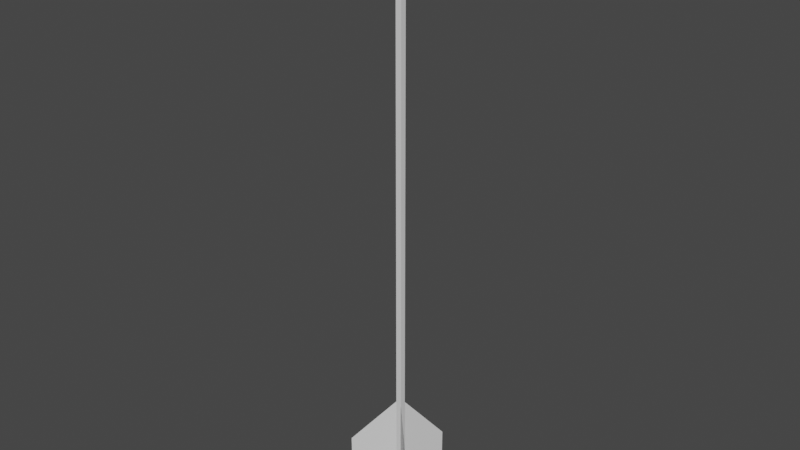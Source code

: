# Source: arrow.blend  (saved by Blender 2.82.7; exported with 4.5.12 LTS)
import bpy
from mathutils import Matrix  # noqa: F401  (used for matrix-valued properties, if any)

bpy.ops.wm.read_factory_settings(use_empty=True)
scene = bpy.context.scene
scene.name = 'Scene'

# ---- collections
col_collection = bpy.data.collections.new('Collection'); scene.collection.children.link(col_collection)

# ---- materials (node trees are filled in below, after node groups)
mat_material = bpy.data.materials.new('Material')
mat_material.alpha_threshold = 0.0
mat_material.use_transparent_shadow = False
mat_material.line_color = (0.0, 0.0, 0.0, 1.0)

# ---- material node trees
mat_material.use_nodes = True; mat_material.node_tree.nodes.clear()
_N = mat_material.node_tree.nodes; _L = mat_material.node_tree.links
n0 = _N.new('ShaderNodeOutputMaterial'); n0.name = 'Material Output'; n0.location = (300, 300)
n1 = _N.new('ShaderNodeBsdfPrincipled'); n1.name = 'Principled BSDF'; n1.location = (10, 300)
n1.distribution = 'GGX'
n1.subsurface_method = 'BURLEY'
n1.inputs[2].default_value = 0.4
n1.inputs[3].default_value = 1.45
n1.inputs[27].default_value = (0.0, 0.0, 0.0, 1.0)
n1.inputs[28].default_value = 1.0
_L.new(n1.outputs[0], n0.inputs[0])
n0.is_active_output = True

# ---- world
world_world = bpy.data.worlds.new('World'); scene.world = world_world
world_world.use_nodes = True; world_world.node_tree.nodes.clear()
_N = world_world.node_tree.nodes; _L = world_world.node_tree.links
n0 = _N.new('ShaderNodeOutputWorld'); n0.name = 'World Output'; n0.location = (300, 300)
n1 = _N.new('ShaderNodeBackground'); n1.name = 'Background'; n1.location = (10, 300)
n1.inputs[0].default_value = (0.05088, 0.05088, 0.05088, 1.0)
_L.new(n1.outputs[0], n0.inputs[0])
n0.is_active_output = True
world_world.color = (0.05088, 0.05088, 0.05088)
world_world.use_sun_shadow = False
world_world.sun_shadow_jitter_overblur = 0.0

# ---- meshes
me_cube = bpy.data.meshes.new('Cube')
me_cube.from_pydata([(0.003753, 0.003753, 0.6802), (0.003753, -0.003753, 0.6802), (-0.003753, 0.003753, 0.6802), (-0.003753, -0.003753, 0.6802), (0.003753, 0.003753, 2.328e-10), (0.003753, -0.003753, -2.328e-10), (-0.003753, 0.003753, 2.328e-10), (-0.003753, -0.003753, -2.328e-10), (0.01597, 0.01597, 0.6924), (0.01597, -0.01597, 0.6924), (-0.01597, 0.01597, 0.6924), (-0.01597, -0.01597, 0.6924), (0.01162, 0.01162, 0.7038), (0.01162, -0.01162, 0.7038), (-0.01162, 0.01162, 0.7038), (-0.01162, -0.01162, 0.7038), (0.003897, 0.003897, 0.7302), (0.003897, -0.003897, 0.7302), (-0.003897, 0.003897, 0.7302), (-0.003897, -0.003897, 0.7302), (-0.06726, -0.01955, -0.05296), (-0.06726, -0.01955, 0.01655), (-0.0006961, -4.837e-05, 0.01013), (-0.0005896, -0.0001574, 0.1005), (0.01603, 0.06717, -0.05296), (0.01603, 0.06717, 0.01655), (0.04946, -0.0481, -0.05296), (0.04946, -0.0481, 0.01655)], [], [(0, 4, 6, 2), (3, 2, 6, 7), (7, 6, 4, 5), (5, 1, 3, 7), (2, 3, 11, 10), (5, 4, 0, 1), (9, 8, 12, 13), (1, 0, 8, 9), (3, 1, 9, 11), (0, 2, 10, 8), (15, 13, 17, 19), (11, 9, 13, 15), (10, 11, 15, 14), (8, 10, 14, 12), (17, 16, 18, 19), (14, 15, 19, 18), (12, 14, 18, 16), (13, 12, 16, 17), (20, 21, 23, 22), (24, 25, 23, 22), (26, 27, 23, 22)])
_uv = me_cube.uv_layers.new(name='UVMap')
_uv.uv.foreach_set('vector', [0.625, 0.5, 0.875, 0.5, 0.875, 0.75, 0.625, 0.75, 0.375, 0.75, 0.625, 0.75, 0.625, 1.0, 0.375, 1.0, 0.375, 0.0, 0.625, 0.0, 0.625, 0.25, 0.375, 0.25, 0.125, 0.5, 0.375, 0.5, 0.375, 0.75, 0.125, 0.75, 0.625, 0.75, 0.375, 0.75, 0.375, 0.75, 0.625, 0.75, 0.375, 0.25, 0.625, 0.25, 0.625, 0.5, 0.375, 0.5, 0.375, 0.5, 0.625, 0.5, 0.625, 0.5, 0.375, 0.5, 0.375, 0.5, 0.625, 0.5, 0.625, 0.5, 0.375, 0.5, 0.375, 0.75, 0.375, 0.5, 0.375, 0.5, 0.375, 0.75, 0.625, 0.5, 0.625, 0.75, 0.625, 0.75, 0.625, 0.5, 0.375, 0.75, 0.375, 0.5, 0.375, 0.5, 0.375, 0.75, 0.375, 0.75, 0.375, 0.5, 0.375, 0.5, 0.375, 0.75, 0.625, 0.75, 0.375, 0.75, 0.375, 0.75, 0.625, 0.75, 0.625, 0.5, 0.625, 0.75, 0.625, 0.75, 0.625, 0.5, 0.375, 0.5, 0.625, 0.5, 0.625, 0.75, 0.375, 0.75, 0.625, 0.75, 0.375, 0.75, 0.375, 0.75, 0.625, 0.75, 0.625, 0.5, 0.625, 0.75, 0.625, 0.75, 0.625, 0.5, 0.375, 0.5, 0.625, 0.5, 0.625, 0.5, 0.375, 0.5, 0.0, 0.0, 1.0, 0.0, 1.0, 1.0, 0.0, 1.0, 0.0, 0.0, 1.0, 0.0, 1.0, 1.0, 0.0, 1.0, 0.0, 0.0, 1.0, 0.0, 1.0, 1.0, 0.0, 1.0])
me_cube.materials.append(mat_material)
me_cube.use_remesh_preserve_volume = False
me_cube.use_remesh_preserve_attributes = False
me_cube.use_mirror_vertex_groups = False
me_cube.update()

# ---- objects
ob_cube = bpy.data.objects.new('Cube', me_cube)

# ---- transforms, parenting, visibility, modifiers, constraints
ob_cube.location = (0.0, 0.0, 0.0)
ob_cube.lock_rotations_4d = False
ob_cube.empty_display_type = 'ARROWS'
ob_cube.lineart.crease_threshold = 0.0

# ---- collection membership
col_collection.objects.link(ob_cube)

# ---- scene / render settings (as saved in the file)
scene.frame_start = 1; scene.frame_end = 250; scene.frame_set(1)
scene.render.engine = 'BLENDER_EEVEE_NEXT'
scene.cycles.use_denoising = False
scene.cycles.samples = 128
scene.cycles.sampling_pattern = 'TABULATED_SOBOL'
scene.cycles.use_adaptive_sampling = False
scene.cycles.use_light_tree = False
scene.view_settings.view_transform = 'Filmic'
bpy.context.view_layer.update()

# ---- added for rendering (the .blend has no active camera and no usable light): camera, sun
cam_auto = bpy.data.cameras.new('AutoCamera')
cam_auto.lens = 50.0
cam_auto.sensor_width = 36.0
cam_auto.clip_end = 1000.0
ob_auto_camera = bpy.data.objects.new('AutoCamera', cam_auto)
scene.collection.objects.link(ob_auto_camera)
ob_auto_camera.location = (0.731421, -0.878846, 0.930873)
ob_auto_camera.rotation_euler = (1.09748, -7.21219e-08, 0.694738)
scene.camera = ob_auto_camera
light_auto_sun = bpy.data.lights.new('AutoSun', 'SUN')
light_auto_sun.energy = 3.0
light_auto_sun.angle = 0.0523599
ob_auto_sun = bpy.data.objects.new('AutoSun', light_auto_sun)
scene.collection.objects.link(ob_auto_sun)
ob_auto_sun.rotation_euler = (0.872665, 0.174533, 0.523599)
bpy.context.view_layer.update()
